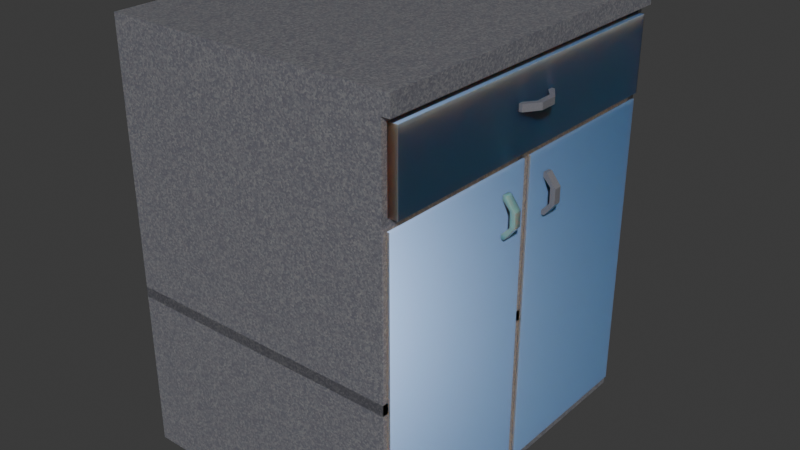 # Source: bath_Counter.blend  (saved by Blender 5.1.30; exported with 4.5.12 LTS)
import bpy
from mathutils import Matrix  # noqa: F401  (used for matrix-valued properties, if any)

bpy.ops.wm.read_factory_settings(use_empty=True)
scene = bpy.context.scene
scene.name = 'Scene'

# ---- collections
col_collection = bpy.data.collections.new('Collection'); scene.collection.children.link(col_collection)
col_counter = bpy.data.collections.new('Counter'); scene.collection.children.link(col_counter)

# ---- images (referenced by path relative to the original .blend; pixels are not part of the script)
import os
ASSET_DIR = os.environ.get("B2B_ASSET_DIR", "")  # directory of the original .blend (textures are referenced by path, not embedded)
HERE = os.path.dirname(os.path.abspath(__file__))  # packed textures are extracted next to this script under _unpacked/

def load_image(name, relpath, width, height, colorspace="sRGB"):
    """Load a texture the original file referenced (path relative to the .blend, or extracted next to this script)."""
    p = next((c for c in (os.path.join(HERE, relpath), os.path.join(ASSET_DIR, relpath)) if relpath and os.path.exists(c)), "")
    if p:
        img = bpy.data.images.load(p, check_existing=True)
        img.name = name
    else:  # same state as the original file: an image datablock whose file is absent (Cycles renders it pink)
        img = bpy.data.images.new(name, width, height)
        img.source = "FILE"
        img.filepath = "//" + (relpath or name)
    img.colorspace_settings.name = colorspace
    return img
img_plastic_texture_normal_1_jpg = load_image('plastic-texture-normal-1.jpg', 'textures/plastic-texture-normal-1.jpg', 1024, 1024, 'Non-Color')
img_plastic_smudge_smoothness_copy_jpg = load_image('plastic-smudge-smoothness copy.jpg', 'textures/plastic-smudge-smoothness copy.jpg', 1024, 1024, 'Non-Color')
img_plastic_generic_diffuse_jpg = load_image('plastic-generic_diffuse.jpg', 'textures/plastic-generic_diffuse.jpg', 1024, 1024, 'sRGB')
img_plastic_texture_normal_3_jpg = load_image('plastic-texture-normal-3.jpg', 'textures/plastic-texture-normal-3.jpg', 1024, 1024, 'Non-Color')
img_plastic_smudge_smoothness_copy_jpg_001 = load_image('plastic-smudge-smoothness copy.jpg.001', 'textures/plastic-smudge-smoothness copy.jpg', 1024, 1024, 'Non-Color')
img_plastic_generic_diffuse_jpg_001 = load_image('plastic-generic_diffuse.jpg.001', 'textures/plastic-generic_diffuse.jpg', 1024, 1024, 'sRGB')

# ---- materials (node trees are filled in below, after node groups)
mat_modern_polished_terrazzo = bpy.data.materials.new('Modern Polished Terrazzo')
mat_plastic_blue_16 = bpy.data.materials.new('Plastic Blue 16')
mat_plastic_blue_16.displacement_method = 'BOTH'
mat_plastic_blue_16.use_backface_culling_lightprobe_volume = False
mat_plastic_white_13 = bpy.data.materials.new('Plastic White 13')
mat_plastic_white_13.displacement_method = 'BOTH'
mat_plastic_white_13.use_backface_culling_lightprobe_volume = False

# ---- node groups
ng_stone_chip_logic = bpy.data.node_groups.new('Stone_Chip_Logic', 'ShaderNodeTree')
_s = ng_stone_chip_logic.interface.new_socket(name='Pattern_Color', in_out='OUTPUT', socket_type='NodeSocketColor')
_s = ng_stone_chip_logic.interface.new_socket(name='Mask', in_out='OUTPUT', socket_type='NodeSocketFloat')
_s = ng_stone_chip_logic.interface.new_socket(name='Chip_Scale', in_out='INPUT', socket_type='NodeSocketFloat')
_N = ng_stone_chip_logic.nodes; _L = ng_stone_chip_logic.links
n0 = _N.new('NodeGroupInput'); n0.name = 'Group Input'; n0.location = (-195, -122)
n1 = _N.new('NodeGroupOutput'); n1.name = 'Group Output'; n1.location = (200, 61)
n2 = _N.new('ShaderNodeTexVoronoi'); n2.name = 'Voronoi Texture'; n2.location = (-5, 61)
n2.width = 155
n2.inputs[3].default_value = 1.0
_L.new(n0.outputs[0], n2.inputs[2])
_L.new(n2.outputs[1], n1.inputs[0])
_L.new(n2.outputs[0], n1.inputs[1])
n1.is_active_output = True

# ---- material node trees
mat_modern_polished_terrazzo.use_nodes = True; mat_modern_polished_terrazzo.node_tree.nodes.clear()
_N = mat_modern_polished_terrazzo.node_tree.nodes; _L = mat_modern_polished_terrazzo.node_tree.links
n0 = _N.new('ShaderNodeBsdfPrincipled'); n0.name = 'Principled BSDF'; n0.location = (176, 49)
n0.inputs[1].default_value = 0.4
n0.inputs[2].default_value = 0.4255
n0.inputs[8].default_value = 0.1
n0.inputs[9].default_value = (0.1, 0.05, 0.05)
n0.inputs[19].default_value = 1.0
n0.inputs[20].default_value = 0.02
n0.inputs[21].default_value = 1.58
n1 = _N.new('ShaderNodeGroup'); n1.name = 'Group'; n1.location = (-216, -73)
n1.node_tree = ng_stone_chip_logic
n1.inputs[0].default_value = 480.0
n2 = _N.new('ShaderNodeMix'); n2.name = 'Mix'; n2.location = (-14, 118)
n2.data_type = 'RGBA'
n2.inputs[6].default_value = (0.4703, 0.4703, 0.4703, 1.0)
n2.inputs[7].default_value = (0.2263, 0.2263, 0.2737, 1.0)
n3 = _N.new('ShaderNodeBump'); n3.name = 'Bump'; n3.location = (-14, -143)
n3.inputs[0].default_value = 0.03
n4 = _N.new('ShaderNodeOutputMaterial'); n4.name = 'Material Output'; n4.location = (466, 49)
_L.new(n1.outputs[0], n2.inputs[0])
_L.new(n2.outputs[2], n0.inputs[0])
_L.new(n1.outputs[1], n3.inputs[3])
_L.new(n3.outputs[0], n0.inputs[5])
_L.new(n0.outputs[0], n4.inputs[0])
n4.is_active_output = True
mat_plastic_blue_16.use_nodes = True; mat_plastic_blue_16.node_tree.nodes.clear()
_N = mat_plastic_blue_16.node_tree.nodes; _L = mat_plastic_blue_16.node_tree.links
n0 = _N.new('ShaderNodeOutputMaterial'); n0.name = 'Material Output.001'; n0.location = (1682, 607)
n1 = _N.new('ShaderNodeTexCoord'); n1.name = 'Texture Coordinate'; n1.location = (-1261, 734)
n2 = _N.new('ShaderNodeBsdfPrincipled'); n2.name = 'Principled BSDF.001'; n2.location = (1185, 653)
n2.distribution = 'GGX'
n2.subsurface_method = 'RANDOM_WALK_SKIN'
n2.inputs[1].default_value = 0.3727
n2.inputs[3].default_value = 1.45
n2.inputs[8].default_value = 1.0
n2.inputs[10].default_value = 0.1
n2.inputs[27].default_value = (0.0, 0.0, 0.0, 1.0)
n2.inputs[28].default_value = 1.0
n3 = _N.new('ShaderNodeMapping'); n3.name = 'Mapping'; n3.location = (-1081, 734)
n3.inputs[3].default_value = (20.0, 20.0, 20.0)
n4 = _N.new('ShaderNodeTexImage'); n4.name = 'Image Texture.004'; n4.location = (-613, 397)
n4.image = img_plastic_texture_normal_1_jpg
n4.projection_blend = 0.5
n5 = _N.new('ShaderNodeNormalMap'); n5.name = 'Normal Map'; n5.location = (-201, 402)
n6 = _N.new('ShaderNodeTexImage'); n6.name = 'Image Texture.001'; n6.location = (-614, 720)
n6.image = img_plastic_smudge_smoothness_copy_jpg
n6.projection_blend = 0.5
n7 = _N.new('ShaderNodeMapping'); n7.name = 'Mapping.001'; n7.location = (-1087, 1108)
n8 = _N.new('ShaderNodeTexImage'); n8.name = 'Image Texture.002'; n8.location = (-611, 1037)
n8.image = img_plastic_generic_diffuse_jpg
n8.projection_blend = 0.5
n9 = _N.new('ShaderNodeValToRGB'); n9.name = 'Color Ramp'; n9.location = (-279, 1080)
while len(n9.color_ramp.elements) > 1: n9.color_ramp.elements.remove(n9.color_ramp.elements[-1])
n9.color_ramp.elements[0].position = 0.0; n9.color_ramp.elements[0].color = (0.0, 0.09469, 0.2632, 1.0)
_e = n9.color_ramp.elements.new(1.0); _e.color = (0.0119, 0.0119, 0.0119, 1.0)
n10 = _N.new('ShaderNodeMix'); n10.name = 'Mix'; n10.location = (-119, 671)
n10.data_type = 'RGBA'
n10.inputs[0].default_value = 0.1
n10.inputs[7].default_value = (0.8, 0.8, 0.8, 1.0)
_L.new(n1.outputs[2], n3.inputs[0])
_L.new(n3.outputs[0], n4.inputs[0])
_L.new(n4.outputs[0], n5.inputs[1])
_L.new(n6.outputs[0], n2.inputs[2])
_L.new(n5.outputs[0], n2.inputs[5])
_L.new(n1.outputs[2], n7.inputs[0])
_L.new(n7.outputs[0], n6.inputs[0])
_L.new(n2.outputs[0], n0.inputs[0])
_L.new(n7.outputs[0], n8.inputs[0])
_L.new(n8.outputs[0], n9.inputs[0])
_L.new(n9.outputs[0], n10.inputs[6])
_L.new(n10.outputs[2], n2.inputs[0])
n0.is_active_output = True
mat_plastic_white_13.use_nodes = True; mat_plastic_white_13.node_tree.nodes.clear()
_N = mat_plastic_white_13.node_tree.nodes; _L = mat_plastic_white_13.node_tree.links
n0 = _N.new('ShaderNodeOutputMaterial'); n0.name = 'Material Output.001'; n0.location = (1682, 607)
n1 = _N.new('ShaderNodeTexCoord'); n1.name = 'Texture Coordinate'; n1.location = (-127, 597)
n2 = _N.new('ShaderNodeBsdfPrincipled'); n2.name = 'Principled BSDF.001'; n2.location = (1185, 653)
n2.distribution = 'GGX'
n2.subsurface_method = 'RANDOM_WALK_SKIN'
n2.inputs[1].default_value = 0.3727
n2.inputs[3].default_value = 1.45
n2.inputs[8].default_value = 1.0
n2.inputs[10].default_value = 0.1
n2.inputs[27].default_value = (0.0, 0.0, 0.0, 1.0)
n2.inputs[28].default_value = 1.0
n3 = _N.new('ShaderNodeMapping'); n3.name = 'Mapping'; n3.location = (53, 597)
n3.inputs[3].default_value = (25.0, 25.0, 25.0)
n4 = _N.new('ShaderNodeTexImage'); n4.name = 'Image Texture.004'; n4.location = (522, 260)
n4.image = img_plastic_texture_normal_3_jpg
n4.projection_blend = 0.5
n5 = _N.new('ShaderNodeNormalMap'); n5.name = 'Normal Map'; n5.location = (933, 265)
n6 = _N.new('ShaderNodeTexImage'); n6.name = 'Image Texture.001'; n6.location = (521, 583)
n6.image = img_plastic_smudge_smoothness_copy_jpg_001
n6.projection_blend = 0.5
n7 = _N.new('ShaderNodeMapping'); n7.name = 'Mapping.001'; n7.location = (47, 970)
n8 = _N.new('ShaderNodeTexImage'); n8.name = 'Image Texture.002'; n8.location = (523, 900)
n8.image = img_plastic_generic_diffuse_jpg_001
n8.projection_blend = 0.5
n9 = _N.new('ShaderNodeValToRGB'); n9.name = 'Color Ramp'; n9.location = (855, 943)
while len(n9.color_ramp.elements) > 1: n9.color_ramp.elements.remove(n9.color_ramp.elements[-1])
n9.color_ramp.elements[0].position = 0.0; n9.color_ramp.elements[0].color = (0.3763, 0.3993, 0.3084, 1.0)
_e = n9.color_ramp.elements.new(1.0); _e.color = (1.0, 1.0, 1.0, 1.0)
n10 = _N.new('ShaderNodeValToRGB'); n10.name = 'Color Ramp.001'; n10.location = (859, 680)
while len(n10.color_ramp.elements) > 1: n10.color_ramp.elements.remove(n10.color_ramp.elements[-1])
n10.color_ramp.elements[0].position = 0.0; n10.color_ramp.elements[0].color = (0.0, 0.0, 0.0, 1.0)
_e = n10.color_ramp.elements.new(1.0); _e.color = (0.3539, 0.3539, 0.3539, 1.0)
n11 = _N.new('ShaderNodeMix'); n11.name = 'Mix'; n11.location = (1015, 533)
n11.data_type = 'RGBA'
n11.inputs[0].default_value = 0.1
n11.inputs[7].default_value = (0.8, 0.8, 0.8, 1.0)
_L.new(n1.outputs[2], n3.inputs[0])
_L.new(n3.outputs[0], n4.inputs[0])
_L.new(n4.outputs[0], n5.inputs[1])
_L.new(n10.outputs[0], n2.inputs[2])
_L.new(n5.outputs[0], n2.inputs[5])
_L.new(n1.outputs[2], n7.inputs[0])
_L.new(n7.outputs[0], n6.inputs[0])
_L.new(n2.outputs[0], n0.inputs[0])
_L.new(n7.outputs[0], n8.inputs[0])
_L.new(n8.outputs[0], n9.inputs[0])
_L.new(n6.outputs[0], n10.inputs[0])
_L.new(n9.outputs[0], n11.inputs[6])
_L.new(n11.outputs[2], n2.inputs[0])
n0.is_active_output = True

# ---- world
world_world = bpy.data.worlds.new('World'); scene.world = world_world
world_world.use_nodes = True; world_world.node_tree.nodes.clear()
_N = world_world.node_tree.nodes; _L = world_world.node_tree.links
n0 = _N.new('ShaderNodeOutputWorld'); n0.name = 'World Output'; n0.location = (200, 100)
n1 = _N.new('ShaderNodeBackground'); n1.name = 'Background'; n1.location = (-200, 100)
n1.inputs[0].default_value = (0.05088, 0.05088, 0.05088, 1.0)
_L.new(n1.outputs[0], n0.inputs[0])
n0.is_active_output = True
world_world.color = (0.05088, 0.05088, 0.05088)
world_world.sun_shadow_jitter_overblur = 0.0

# ---- meshes
me_cube_003 = bpy.data.meshes.new('Cube.003')
me_cube_003.from_pydata([(0.3333, 0.4188, 1.004), (0.3333, 0.4048, 0.03378), (-0.3333, 0.4188, 1.004), (-0.3333, 0.4188, 0.0), (0.3333, 0.4035, 0.9468), (-0.3333, 0.4188, 0.9599), (0.3333, 0.4035, 0.7693), (-0.3333, 0.4188, 0.7562), (0.3333, 0.4188, 0.9599), (0.3333, 0.4048, 0.7442), (-0.03466, 0.3934, 0.9446), (-0.03466, 0.3934, 0.7715), (-0.3333, 3.994e-07, 0.0), (0.3333, 3.994e-07, 1.004), (-0.3333, 3.994e-07, 1.004), (0.3333, 3.994e-07, 0.0), (0.3333, 3.994e-07, 0.9599), (-0.3333, 3.994e-07, 0.9599), (-0.3333, 3.994e-07, 0.7562), (0.3333, 3.994e-07, 0.7562), (0.3333, 3.994e-07, 0.9468), (0.3333, 3.994e-07, 0.7693), (-0.03466, 3.994e-07, 0.9446), (-0.03466, 3.994e-07, 0.7715), (0.3333, 0.4188, 0.7562), (0.3333, 0.4188, 0.0), (0.1237, 0.01952, 0.7341), (0.3333, 0.01395, 0.03378), (0.3333, 0.01395, 0.7442), (0.1237, 0.01952, 0.04391), (0.1237, 0.3993, 0.7341), (0.1237, 0.3993, 0.04391), (0.353, 0.4188, 1.004), (0.353, 0.4188, 0.9599), (0.353, 3.994e-07, 1.004), (0.353, 3.994e-07, 0.9599), (0.3333, 0.4188, 0.3768), (0.3333, 0.4188, 0.4013), (-0.3333, 0.4188, 0.3768), (-0.3333, 0.4188, 0.4013), (0.3333, 0.01395, 0.3772), (0.3333, 0.01395, 0.4009), (-0.3333, 3.994e-07, 0.3768), (-0.3333, 3.994e-07, 0.4013), (0.3333, 0.4048, 0.3772), (0.3333, 0.4048, 0.4009), (0.3333, 3.994e-07, 0.3768), (0.3333, 3.994e-07, 0.4013), (0.1237, 0.01952, 0.3775), (0.1237, 0.01952, 0.4005), (0.1237, 0.3993, 0.3775), (0.1237, 0.3993, 0.4005)], [], [(17, 14, 2, 5), (5, 2, 0, 8), (7, 5, 8, 24), (21, 6, 11, 23), (18, 17, 5, 7), (42, 18, 7, 38), (38, 7, 24, 36), (20, 4, 8, 16), (4, 6, 24, 8), (6, 4, 10, 11), (22, 23, 11, 10), (4, 20, 22, 10), (6, 21, 19, 24), (9, 28, 26, 30), (13, 16, 35, 34), (3, 25, 15, 12), (0, 2, 14, 13), (45, 1, 25, 37), (1, 27, 15, 25), (28, 9, 24, 19), (40, 28, 19, 46), (50, 30, 26, 48), (44, 9, 30, 50), (41, 27, 29, 49), (27, 1, 31, 29), (33, 32, 34, 35), (0, 13, 34, 32), (8, 0, 32, 33), (16, 8, 33, 35), (28, 40, 48, 26), (40, 41, 49, 48), (1, 45, 51, 31), (45, 44, 50, 51), (31, 51, 49, 29), (51, 50, 48, 49), (27, 41, 47, 15), (41, 40, 46, 47), (9, 44, 36, 24), (44, 45, 37, 36), (3, 39, 37, 25), (39, 38, 36, 37), (12, 43, 39, 3), (43, 42, 38, 39), (41, 45, 51, 49), (44, 40, 48, 50), (41, 40, 44, 45)])
_uv = me_cube_003.uv_layers.new(name='UVMap')
_uv.uv.foreach_set('vector', [0.6098, 0.125, 0.625, 0.125, 0.625, 0.25, 0.6098, 0.25, 0.6098, 0.25, 0.625, 0.25, 0.625, 0.5, 0.6098, 0.5, 0.5607, 0.25, 0.6098, 0.25, 0.6098, 0.5, 0.5607, 0.5, 0.5638, 0.625, 0.5638, 0.5046, 0.5638, 0.5046, 0.5638, 0.625, 0.5607, 0.125, 0.6098, 0.125, 0.6098, 0.25, 0.5607, 0.25, 0.4988, 0.125, 0.5607, 0.125, 0.5607, 0.25, 0.4988, 0.25, 0.4988, 0.25, 0.5607, 0.25, 0.5607, 0.5, 0.4988, 0.5, 0.6066, 0.625, 0.6066, 0.5046, 0.6098, 0.5, 0.6098, 0.625, 0.6066, 0.5046, 0.5638, 0.5046, 0.5607, 0.5, 0.6098, 0.5, 0.5638, 0.5046, 0.6066, 0.5046, 0.6066, 0.5046, 0.5638, 0.5046, 0.6066, 0.625, 0.5638, 0.625, 0.5638, 0.5046, 0.6066, 0.5046, 0.6066, 0.5046, 0.6066, 0.625, 0.6066, 0.625, 0.6066, 0.5046, 0.5638, 0.5046, 0.5638, 0.625, 0.5607, 0.625, 0.5607, 0.5, 0.5577, 0.5042, 0.5577, 0.6208, 0.5577, 0.6208, 0.5577, 0.5042, 0.0, 0.0, 0.0, 0.0, 0.0, 0.0, 0.0, 0.0, 0.125, 0.5, 0.375, 0.5, 0.375, 0.625, 0.125, 0.625, 0.625, 0.5, 0.875, 0.5, 0.875, 0.625, 0.625, 0.625, 0.4379, 0.5042, 0.378, 0.5042, 0.375, 0.5, 0.4369, 0.5, 0.378, 0.5042, 0.378, 0.6208, 0.375, 0.625, 0.375, 0.5, 0.5577, 0.6208, 0.5577, 0.5042, 0.5607, 0.5, 0.5607, 0.625, 0.4978, 0.6208, 0.5577, 0.6208, 0.5607, 0.625, 0.4988, 0.625, 0.4978, 0.5042, 0.5577, 0.5042, 0.5577, 0.6208, 0.4978, 0.6208, 0.4978, 0.5042, 0.5577, 0.5042, 0.5577, 0.5042, 0.4978, 0.5042, 0.4379, 0.6208, 0.378, 0.6208, 0.378, 0.6208, 0.4379, 0.6208, 0.378, 0.6208, 0.378, 0.5042, 0.378, 0.5042, 0.378, 0.6208, 0.6098, 0.5, 0.625, 0.5, 0.625, 0.625, 0.6098, 0.625, 0.625, 0.5, 0.625, 0.625, 0.625, 0.625, 0.625, 0.5, 0.6098, 0.5, 0.625, 0.5, 0.625, 0.5, 0.6098, 0.5, 0.6098, 0.625, 0.6098, 0.5, 0.6098, 0.5, 0.6098, 0.625, 0.5577, 0.6208, 0.4978, 0.6208, 0.4978, 0.6208, 0.5577, 0.6208, 0.4978, 0.6208, 0.4379, 0.6208, 0.4379, 0.6208, 0.4978, 0.6208, 0.378, 0.5042, 0.4379, 0.5042, 0.4379, 0.5042, 0.378, 0.5042, 0.4379, 0.5042, 0.4978, 0.5042, 0.4978, 0.5042, 0.4379, 0.5042, 0.378, 0.5042, 0.4379, 0.5042, 0.4379, 0.6208, 0.378, 0.6208, 0.4379, 0.5042, 0.4978, 0.5042, 0.4978, 0.6208, 0.4379, 0.6208, 0.378, 0.6208, 0.4379, 0.6208, 0.4369, 0.625, 0.375, 0.625, 0.4379, 0.6208, 0.4978, 0.6208, 0.4988, 0.625, 0.4369, 0.625, 0.5577, 0.5042, 0.4978, 0.5042, 0.4988, 0.5, 0.5607, 0.5, 0.4978, 0.5042, 0.4379, 0.5042, 0.4369, 0.5, 0.4988, 0.5, 0.375, 0.25, 0.4369, 0.25, 0.4369, 0.5, 0.375, 0.5, 0.4369, 0.25, 0.4988, 0.25, 0.4988, 0.5, 0.4369, 0.5, 0.375, 0.125, 0.4369, 0.125, 0.4369, 0.25, 0.375, 0.25, 0.4369, 0.125, 0.4988, 0.125, 0.4988, 0.25, 0.4369, 0.25, 0.4379, 0.6208, 0.4379, 0.5042, 0.4379, 0.5042, 0.4379, 0.6208, 0.4978, 0.5042, 0.4978, 0.6208, 0.4978, 0.6208, 0.4978, 0.5042, 0.4379, 0.6208, 0.4978, 0.6208, 0.4978, 0.5042, 0.4379, 0.5042])
_uv = me_cube_003.uv_layers.new(name='automap')
_uv.uv.foreach_set('vector', [0.01173, 0.3777, 0.01173, 0.3586, 0.1688, 0.3586, 0.1688, 0.3777, 0.03088, 0.3351, 0.01173, 0.3351, 0.01173, 0.02099, 0.03088, 0.02099, 0.1201, 0.3351, 0.03088, 0.3351, 0.03088, 0.02099, 0.1201, 0.02099, 0.8407, 0.1851, 0.6894, 0.1851, 0.6932, 0.01173, 0.8407, 0.01173, 0.01173, 0.4669, 0.01173, 0.3777, 0.1688, 0.3777, 0.1688, 0.4669, 0.01173, 0.6331, 0.01173, 0.4669, 0.1688, 0.4669, 0.1688, 0.6331, 0.2862, 0.3351, 0.1201, 0.3351, 0.1201, 0.02099, 0.2862, 0.02099, 0.6659, 0.3643, 0.5146, 0.3643, 0.5089, 0.3585, 0.6659, 0.3585, 0.5146, 0.3643, 0.5146, 0.442, 0.5089, 0.4478, 0.5089, 0.3585, 0.1922, 0.3586, 0.27, 0.3586, 0.269, 0.5319, 0.1932, 0.5319, 0.1922, 0.5554, 0.2681, 0.5554, 0.2681, 0.703, 0.1922, 0.703, 0.6894, 0.2086, 0.8407, 0.2086, 0.8407, 0.382, 0.6932, 0.382, 0.5146, 0.442, 0.6659, 0.442, 0.6659, 0.4478, 0.5089, 0.4478, 0.8553, 0.7362, 0.8553, 0.5896, 0.9541, 0.5917, 0.9541, 0.7341, 0.8734, 0.3518, 0.8734, 0.371, 0.8642, 0.371, 0.8642, 0.3518, 0.3097, 0.6634, 0.3097, 0.3493, 0.4668, 0.3493, 0.4668, 0.6634, 0.5089, 0.3258, 0.5089, 0.01173, 0.6659, 0.01173, 0.6659, 0.3258, 0.5141, 0.6375, 0.5141, 0.7983, 0.5089, 0.8131, 0.5089, 0.6374, 0.5141, 0.7983, 0.6607, 0.7983, 0.6659, 0.8131, 0.5089, 0.8131, 0.6607, 0.453, 0.5141, 0.453, 0.5089, 0.4478, 0.6659, 0.4478, 0.6607, 0.6137, 0.6607, 0.453, 0.6659, 0.4478, 0.6659, 0.6139, 0.6894, 0.5616, 0.6894, 0.4054, 0.8318, 0.4054, 0.8318, 0.5616, 0.3097, 0.8476, 0.3097, 0.6868, 0.4085, 0.6913, 0.4085, 0.8474, 0.9104, 0.7647, 0.9104, 0.9254, 0.8116, 0.921, 0.8116, 0.7648, 0.963, 0.01173, 0.963, 0.1583, 0.8642, 0.1562, 0.8642, 0.01382, 0.4511, 0.8439, 0.432, 0.8439, 0.432, 0.6868, 0.4511, 0.6868, 0.5089, 0.3258, 0.6659, 0.3258, 0.6659, 0.3351, 0.5089, 0.3351, 0.03088, 0.02099, 0.01173, 0.02099, 0.01173, 0.01173, 0.03088, 0.01173, 0.2015, 0.7264, 0.2015, 0.8835, 0.1922, 0.8835, 0.1922, 0.7264, 0.954, 0.4054, 0.954, 0.5662, 0.8553, 0.566, 0.8553, 0.4099, 0.9339, 0.7647, 0.9443, 0.7647, 0.9441, 0.8634, 0.934, 0.8634, 0.6894, 0.9254, 0.6894, 0.7647, 0.7882, 0.7648, 0.7882, 0.921, 0.6415, 0.9353, 0.6311, 0.9353, 0.6313, 0.8365, 0.6413, 0.8365, 0.6894, 0.7412, 0.6894, 0.585, 0.8318, 0.585, 0.8318, 0.7412, 0.2588, 0.7264, 0.2689, 0.7264, 0.2689, 0.8688, 0.2588, 0.8688, 0.6607, 0.7983, 0.6607, 0.6375, 0.6659, 0.6374, 0.6659, 0.8131, 0.01696, 0.8559, 0.01696, 0.8663, 0.01173, 0.8664, 0.01173, 0.8557, 0.5141, 0.453, 0.5141, 0.6137, 0.5089, 0.6139, 0.5089, 0.4478, 0.04043, 0.8663, 0.04043, 0.8559, 0.04566, 0.8557, 0.04566, 0.8664, 0.4854, 0.3258, 0.3097, 0.3258, 0.3097, 0.01173, 0.4854, 0.01173, 0.9775, 0.5896, 0.9883, 0.5896, 0.9883, 0.9037, 0.9775, 0.9037, 0.01173, 0.8322, 0.01173, 0.6565, 0.1688, 0.6565, 0.1688, 0.8322, 0.4746, 0.6868, 0.4853, 0.6868, 0.4853, 0.8439, 0.4746, 0.8439, 0.9629, 0.1818, 0.9629, 0.3284, 0.8642, 0.3263, 0.8642, 0.1839, 0.5089, 0.9831, 0.5089, 0.8365, 0.6076, 0.8386, 0.6076, 0.981, 0.225, 0.7264, 0.2353, 0.7264, 0.2353, 0.873, 0.225, 0.873])
_uv.active_render = True
me_cube_003.materials.append(mat_modern_polished_terrazzo)
me_cube_003.use_mirror_vertex_groups = False
me_cube_003.auto_texspace = False
me_cube_003.update()
me_cube_004 = bpy.data.meshes.new('Cube.004')
me_cube_004.from_pydata([(-0.1682, 0.3622, 0.07322), (-0.1682, -0.3622, 0.07322), (-0.1931, 0.3934, -0.09992), (-0.1931, -0.3934, -0.09992), (0.1682, 0.3622, 0.07322), (0.1682, -0.3622, 0.07322), (0.1931, 0.3981, -0.09992), (0.1931, -0.3981, -0.09992), (-0.1931, 0.3934, 0.07322), (-0.1931, -0.3934, 0.07322), (0.1931, 0.3981, 0.07322), (0.1931, -0.3981, 0.07322), (-0.1682, 0.3622, -0.09351), (-0.1682, -0.3622, -0.09351), (0.1682, 0.3622, -0.09351), (0.1682, -0.3622, -0.09351), (-0.1931, 0.3934, 0.05235), (-0.1931, 0.3934, -0.005363), (-0.1931, -0.3934, 0.05235), (-0.1931, -0.3934, -0.005363), (0.1931, 0.3981, 0.05235), (0.1931, 0.3981, -0.005363), (0.1931, -0.3981, 0.05235), (0.1931, -0.3981, -0.005363), (-0.1931, 0.03502, 0.07322), (-0.1931, -0.03502, 0.07322), (-0.1931, 0.03502, -0.09992), (-0.1931, -0.03502, -0.09992), (0.1931, 0.03543, 0.07322), (0.1931, -0.03543, 0.07322), (0.1931, 0.03543, -0.09992), (0.1931, -0.03543, -0.09992), (-0.1682, 0.03224, 0.07322), (-0.1682, -0.03224, 0.07322), (0.1682, 0.03224, 0.07322), (0.1682, -0.03224, 0.07322), (-0.1682, 0.03224, -0.09351), (-0.1682, -0.03224, -0.09351), (0.1682, 0.03224, -0.09351), (0.1682, -0.03224, -0.09351), (-0.1931, 0.03502, 0.05235), (-0.1931, -0.03502, 0.05235), (-0.1931, 0.03502, -0.005363), (-0.1931, -0.03502, -0.005363), (0.1931, 0.03502, -0.005363), (0.1931, -0.03502, -0.005363), (0.1931, 0.03502, 0.05235), (0.1931, -0.03502, 0.05235)], [], [(19, 3, 7, 23), (47, 29, 11, 22), (1, 5, 15, 13), (26, 2, 6, 30), (16, 8, 10, 20), (42, 17, 2, 26), (32, 0, 8, 24), (35, 5, 11, 29), (5, 1, 9, 11), (0, 4, 10, 8), (37, 13, 15, 39), (33, 1, 13, 37), (4, 0, 12, 14), (34, 4, 14, 38), (24, 8, 16, 40), (40, 16, 17, 42), (2, 17, 21, 6), (17, 16, 20, 21), (31, 45, 23, 7), (45, 47, 22, 23), (9, 18, 22, 11), (18, 19, 23, 22), (21, 20, 46, 44), (6, 21, 44, 30), (30, 44, 45, 31), (18, 41, 43, 19), (41, 40, 42, 43), (9, 25, 41, 18), (25, 24, 40, 41), (5, 35, 39, 15), (35, 34, 38, 39), (0, 32, 36, 12), (32, 33, 37, 36), (12, 36, 38, 14), (36, 37, 39, 38), (4, 34, 28, 10), (34, 35, 29, 28), (1, 33, 25, 9), (33, 32, 24, 25), (19, 43, 27, 3), (43, 42, 26, 27), (3, 27, 31, 7), (27, 26, 30, 31), (20, 10, 28, 46), (46, 28, 29, 47), (45, 44, 46, 47)])
_uv = me_cube_004.uv_layers.new(name='UVMap')
_uv.uv.foreach_set('vector', [0.5872, 0.7454, 0.5638, 0.7454, 0.5638, 0.7454, 0.5872, 0.7454, 0.6014, 0.6651, 0.6066, 0.6651, 0.6066, 0.7454, 0.6014, 0.7454, 0.6066, 0.7359, 0.6066, 0.7359, 0.6066, 0.7359, 0.6066, 0.7359, 0.5638, 0.5849, 0.5638, 0.5046, 0.5638, 0.5046, 0.5638, 0.5849, 0.6014, 0.5046, 0.6066, 0.5046, 0.6066, 0.5046, 0.6014, 0.5046, 0.5872, 0.5849, 0.5872, 0.5046, 0.5638, 0.5046, 0.5638, 0.5849, 0.6066, 0.588, 0.6066, 0.5141, 0.6066, 0.5046, 0.6066, 0.5849, 0.6066, 0.662, 0.6066, 0.7359, 0.6066, 0.7454, 0.6066, 0.6651, 0.6066, 0.7359, 0.6066, 0.7359, 0.6066, 0.7454, 0.6066, 0.7454, 0.6066, 0.5141, 0.6066, 0.5141, 0.6066, 0.5046, 0.6066, 0.5046, 0.6066, 0.662, 0.6066, 0.7359, 0.6066, 0.7359, 0.6066, 0.662, 0.6066, 0.662, 0.6066, 0.7359, 0.6066, 0.7359, 0.6066, 0.662, 0.6066, 0.5141, 0.6066, 0.5141, 0.6066, 0.5141, 0.6066, 0.5141, 0.6066, 0.588, 0.6066, 0.5141, 0.6066, 0.5141, 0.6066, 0.588, 0.6066, 0.5849, 0.6066, 0.5046, 0.6014, 0.5046, 0.6014, 0.5849, 0.6014, 0.5849, 0.6014, 0.5046, 0.5872, 0.5046, 0.5872, 0.5849, 0.5638, 0.5046, 0.5872, 0.5046, 0.5872, 0.5046, 0.5638, 0.5046, 0.5872, 0.5046, 0.6014, 0.5046, 0.6014, 0.5046, 0.5872, 0.5046, 0.5638, 0.6651, 0.5872, 0.6651, 0.5872, 0.7454, 0.5638, 0.7454, 0.5872, 0.6651, 0.6014, 0.6651, 0.6014, 0.7454, 0.5872, 0.7454, 0.6066, 0.7454, 0.6014, 0.7454, 0.6014, 0.7454, 0.6066, 0.7454, 0.6014, 0.7454, 0.5872, 0.7454, 0.5872, 0.7454, 0.6014, 0.7454, 0.5872, 0.5046, 0.6014, 0.5046, 0.6014, 0.5849, 0.5872, 0.5849, 0.5638, 0.5046, 0.5872, 0.5046, 0.5872, 0.5849, 0.5638, 0.5849, 0.5638, 0.5849, 0.5872, 0.5849, 0.5872, 0.6651, 0.5638, 0.6651, 0.6014, 0.7454, 0.6014, 0.6651, 0.5872, 0.6651, 0.5872, 0.7454, 0.6014, 0.6651, 0.6014, 0.5849, 0.5872, 0.5849, 0.5872, 0.6651, 0.6066, 0.7454, 0.6066, 0.6651, 0.6014, 0.6651, 0.6014, 0.7454, 0.6066, 0.6651, 0.6066, 0.5849, 0.6014, 0.5849, 0.6014, 0.6651, 0.6066, 0.7359, 0.6066, 0.662, 0.6066, 0.662, 0.6066, 0.7359, 0.6066, 0.662, 0.6066, 0.588, 0.6066, 0.588, 0.6066, 0.662, 0.6066, 0.5141, 0.6066, 0.588, 0.6066, 0.588, 0.6066, 0.5141, 0.6066, 0.588, 0.6066, 0.662, 0.6066, 0.662, 0.6066, 0.588, 0.6066, 0.5141, 0.6066, 0.588, 0.6066, 0.588, 0.6066, 0.5141, 0.6066, 0.588, 0.6066, 0.662, 0.6066, 0.662, 0.6066, 0.588, 0.6066, 0.5141, 0.6066, 0.588, 0.6066, 0.5849, 0.6066, 0.5046, 0.6066, 0.588, 0.6066, 0.662, 0.6066, 0.6651, 0.6066, 0.5849, 0.6066, 0.7359, 0.6066, 0.662, 0.6066, 0.6651, 0.6066, 0.7454, 0.6066, 0.662, 0.6066, 0.588, 0.6066, 0.5849, 0.6066, 0.6651, 0.5872, 0.7454, 0.5872, 0.6651, 0.5638, 0.6651, 0.5638, 0.7454, 0.5872, 0.6651, 0.5872, 0.5849, 0.5638, 0.5849, 0.5638, 0.6651, 0.5638, 0.7454, 0.5638, 0.6651, 0.5638, 0.6651, 0.5638, 0.7454, 0.5638, 0.6651, 0.5638, 0.5849, 0.5638, 0.5849, 0.5638, 0.6651, 0.6014, 0.5046, 0.6066, 0.5046, 0.6066, 0.5849, 0.6014, 0.5849, 0.6014, 0.5849, 0.6066, 0.5849, 0.6066, 0.6651, 0.6014, 0.6651, 0.5872, 0.6651, 0.5872, 0.5849, 0.6014, 0.5849, 0.6014, 0.6651])
_uv = me_cube_004.uv_layers.new(name='automap')
_uv.uv.foreach_set('vector', [0.7963, 0.008033, 0.8613, 0.008033, 0.8613, 0.2937, 0.7963, 0.2937, 0.2873, 0.7066, 0.273, 0.7064, 0.273, 0.4929, 0.2873, 0.4929, 0.7422, 0.8604, 0.7422, 0.6116, 0.8569, 0.6116, 0.8569, 0.8604, 0.2937, 0.263, 0.2937, 0.4741, 0.008033, 0.4768, 0.008033, 0.2633, 0.7566, 0.5955, 0.7422, 0.5955, 0.7422, 0.3098, 0.7566, 0.3098, 0.4621, 0.7039, 0.4621, 0.4929, 0.5271, 0.4929, 0.5271, 0.7039, 0.3282, 0.2614, 0.3282, 0.4557, 0.3098, 0.4741, 0.3098, 0.263, 0.5771, 0.2234, 0.5771, 0.02915, 0.5955, 0.008033, 0.5955, 0.2216, 0.5771, 0.02915, 0.3282, 0.02915, 0.3098, 0.01075, 0.5955, 0.008033, 0.3282, 0.4557, 0.5771, 0.4557, 0.5955, 0.4768, 0.3098, 0.4741, 0.008033, 0.6872, 0.008033, 0.4929, 0.2569, 0.4929, 0.2569, 0.6872, 0.6115, 0.2023, 0.6115, 0.008033, 0.7262, 0.008033, 0.7262, 0.2023, 0.8773, 0.2569, 0.8773, 0.008033, 0.992, 0.008033, 0.992, 0.2569, 0.6115, 0.6449, 0.6115, 0.4506, 0.7262, 0.4506, 0.7262, 0.6449, 0.4081, 0.7039, 0.4081, 0.4929, 0.4224, 0.4929, 0.4224, 0.7039, 0.4224, 0.7039, 0.4224, 0.4929, 0.4621, 0.4929, 0.4621, 0.7039, 0.8613, 0.5955, 0.7963, 0.5955, 0.7963, 0.3098, 0.8613, 0.3098, 0.7963, 0.5955, 0.7566, 0.5955, 0.7566, 0.3098, 0.7963, 0.3098, 0.392, 0.7064, 0.327, 0.7066, 0.327, 0.4929, 0.392, 0.4929, 0.327, 0.7066, 0.2873, 0.7066, 0.2873, 0.4929, 0.327, 0.4929, 0.7422, 0.008033, 0.7566, 0.008033, 0.7566, 0.2937, 0.7422, 0.2937, 0.7566, 0.008033, 0.7963, 0.008033, 0.7963, 0.2937, 0.7566, 0.2937, 0.327, 0.9616, 0.2873, 0.9616, 0.2873, 0.7479, 0.327, 0.7479, 0.392, 0.9616, 0.327, 0.9616, 0.327, 0.7479, 0.392, 0.7481, 0.392, 0.7481, 0.327, 0.7479, 0.327, 0.7066, 0.392, 0.7064, 0.4224, 0.9562, 0.4224, 0.7452, 0.4621, 0.7452, 0.4621, 0.9562, 0.4224, 0.7452, 0.4224, 0.7039, 0.4621, 0.7039, 0.4621, 0.7452, 0.4081, 0.9562, 0.4081, 0.7452, 0.4224, 0.7452, 0.4224, 0.9562, 0.4081, 0.7452, 0.4081, 0.7039, 0.4224, 0.7039, 0.4224, 0.7452, 0.6115, 0.8772, 0.6115, 0.6829, 0.7262, 0.6829, 0.7262, 0.8772, 0.6115, 0.6829, 0.6115, 0.6449, 0.7262, 0.6449, 0.7262, 0.6829, 0.6115, 0.4346, 0.6115, 0.2403, 0.7262, 0.2403, 0.7262, 0.4346, 0.6115, 0.2403, 0.6115, 0.2023, 0.7262, 0.2023, 0.7262, 0.2403, 0.008033, 0.9194, 0.008033, 0.7251, 0.2569, 0.7251, 0.2569, 0.9194, 0.008033, 0.7251, 0.008033, 0.6872, 0.2569, 0.6872, 0.2569, 0.7251, 0.5771, 0.4557, 0.5771, 0.2614, 0.5955, 0.2633, 0.5955, 0.4768, 0.5771, 0.2614, 0.5771, 0.2234, 0.5955, 0.2216, 0.5955, 0.2633, 0.3282, 0.02915, 0.3282, 0.2234, 0.3098, 0.2218, 0.3098, 0.01075, 0.3282, 0.2234, 0.3282, 0.2614, 0.3098, 0.263, 0.3098, 0.2218, 0.4621, 0.9562, 0.4621, 0.7452, 0.5271, 0.7452, 0.5271, 0.9562, 0.4621, 0.7452, 0.4621, 0.7039, 0.5271, 0.7039, 0.5271, 0.7452, 0.2937, 0.01075, 0.2937, 0.2218, 0.008033, 0.2216, 0.008033, 0.008033, 0.2937, 0.2218, 0.2937, 0.263, 0.008033, 0.2633, 0.008033, 0.2216, 0.2873, 0.9616, 0.273, 0.9616, 0.273, 0.7481, 0.2873, 0.7479, 0.2873, 0.7479, 0.273, 0.7481, 0.273, 0.7064, 0.2873, 0.7066, 0.327, 0.7066, 0.327, 0.7479, 0.2873, 0.7479, 0.2873, 0.7066])
_uv.active_render = True
me_cube_004.materials.append(mat_plastic_blue_16)
me_cube_004.use_mirror_vertex_groups = False
me_cube_004.auto_texspace = False
me_cube_004.update()
me_cube_005 = bpy.data.meshes.new('Cube.005')
me_cube_005.from_pydata([(-0.005611, 0.3994, 0.3901), (-0.005611, 0.3994, -0.3359), (-0.005611, 2.496e-08, 0.3901), (-0.005611, 2.496e-08, -0.3359), (0.0, 0.3994, 0.3901), (0.0, 0.3994, -0.3359), (0.0, 2.496e-08, 0.3901), (0.0, 2.496e-08, -0.3359), (-0.005611, 0.3994, 0.242), (-0.005611, 0.3994, 0.0), (-0.005611, 2.496e-08, 0.242), (-0.005611, 2.496e-08, 0.0), (0.0, 0.3994, 0.242), (0.0, 0.3994, 0.0), (0.0, 2.496e-08, 0.242), (0.0, 2.496e-08, 0.0), (-0.005611, 0.3437, -0.3359), (-0.005611, 0.3437, 0.3901), (0.0, 0.3437, -0.3359), (0.0, 0.3437, 0.3901), (0.0, 0.3437, 0.0), (0.0, 0.3437, 0.242), (-0.005611, 0.3437, 0.0), (-0.005611, 0.3437, 0.242)], [], [(23, 17, 0, 8), (21, 12, 4, 19), (17, 19, 4, 0), (10, 14, 6, 2), (16, 18, 7, 3), (9, 13, 5, 1), (0, 4, 12, 8), (8, 12, 13, 9), (3, 7, 15, 11), (11, 15, 14, 10), (18, 5, 13, 20), (16, 22, 9, 1), (22, 23, 8, 9), (11, 10, 23, 22), (3, 11, 22, 16), (15, 20, 21, 14), (7, 18, 20, 15), (1, 5, 18, 16), (2, 6, 19, 17), (14, 21, 19, 6), (10, 2, 17, 23), (13, 12, 21, 20)])
_uv = me_cube_005.uv_layers.new(name='UVMap')
_uv.uv.foreach_set('vector', [0.4033, 0.2054, 0.4033, 0.004954, 0.4679, 0.004954, 0.4679, 0.2054, 0.5424, 0.2054, 0.4778, 0.2054, 0.4778, 0.004954, 0.5424, 0.004954, 0.9869, 0.4033, 0.995, 0.4033, 0.995, 0.4679, 0.9869, 0.4679, 0.9589, 0.2054, 0.9507, 0.2054, 0.9507, 0.004954, 0.9589, 0.004954, 0.995, 0.8762, 0.9869, 0.8762, 0.9869, 0.4778, 0.995, 0.4778, 0.9688, 0.5329, 0.977, 0.5329, 0.977, 0.9876, 0.9688, 0.9876, 0.9688, 0.004954, 0.977, 0.004954, 0.977, 0.2054, 0.9688, 0.2054, 0.9688, 0.2054, 0.977, 0.2054, 0.977, 0.5329, 0.9688, 0.5329, 0.9589, 0.9876, 0.9507, 0.9876, 0.9507, 0.5329, 0.9589, 0.5329, 0.9589, 0.5329, 0.9507, 0.5329, 0.9507, 0.2054, 0.9589, 0.2054, 0.5424, 0.9876, 0.4778, 0.9876, 0.4778, 0.5329, 0.5424, 0.5329, 0.4033, 0.9876, 0.4033, 0.5329, 0.4679, 0.5329, 0.4679, 0.9876, 0.4033, 0.5329, 0.4033, 0.2054, 0.4679, 0.2054, 0.4679, 0.5329, 0.004953, 0.5329, 0.004953, 0.2054, 0.4033, 0.2054, 0.4033, 0.5329, 0.004953, 0.9876, 0.004953, 0.5329, 0.4033, 0.5329, 0.4033, 0.9876, 0.9408, 0.5329, 0.5424, 0.5329, 0.5424, 0.2054, 0.9408, 0.2054, 0.9408, 0.9876, 0.5424, 0.9876, 0.5424, 0.5329, 0.9408, 0.5329, 0.995, 0.9408, 0.9869, 0.9408, 0.9869, 0.8762, 0.995, 0.8762, 0.9869, 0.004953, 0.995, 0.004953, 0.995, 0.4033, 0.9869, 0.4033, 0.9408, 0.2054, 0.5424, 0.2054, 0.5424, 0.004954, 0.9408, 0.004954, 0.004953, 0.2054, 0.004953, 0.004954, 0.4033, 0.004954, 0.4033, 0.2054, 0.4778, 0.5329, 0.4778, 0.2054, 0.5424, 0.2054, 0.5424, 0.5329])
me_cube_005.materials.append(mat_plastic_blue_16)
me_cube_005.use_mirror_vertex_groups = False
me_cube_005.update()
me_cube_006 = bpy.data.meshes.new('Cube.006')
me_cube_006.from_pydata([(-0.005611, -0.3994, 0.3901), (-0.005611, -0.3994, -0.3359), (-0.005611, -2.496e-08, 0.3901), (-0.005611, -2.496e-08, -0.3359), (0.0, -0.3994, 0.3901), (0.0, -0.3994, -0.3359), (0.0, -2.496e-08, 0.3901), (0.0, -2.496e-08, -0.3359), (-0.005611, -0.3994, 0.242), (-0.005611, -0.3994, 0.0), (-0.005611, -2.496e-08, 0.242), (-0.005611, -2.496e-08, 0.0), (0.0, -0.3994, 0.242), (0.0, -0.3994, 0.0), (0.0, -2.496e-08, 0.242), (0.0, -2.496e-08, 0.0), (-0.005611, -0.3437, -0.3359), (-0.005611, -0.3437, 0.3901), (0.0, -0.3437, -0.3359), (0.0, -0.3437, 0.3901), (0.0, -0.3437, 0.0), (0.0, -0.3437, 0.242), (-0.005611, -0.3437, 0.0), (-0.005611, -0.3437, 0.242)], [], [(23, 8, 0, 17), (21, 19, 4, 12), (17, 0, 4, 19), (10, 2, 6, 14), (16, 3, 7, 18), (9, 1, 5, 13), (0, 8, 12, 4), (8, 9, 13, 12), (3, 11, 15, 7), (11, 10, 14, 15), (18, 20, 13, 5), (16, 1, 9, 22), (22, 9, 8, 23), (11, 22, 23, 10), (3, 16, 22, 11), (15, 14, 21, 20), (7, 15, 20, 18), (1, 16, 18, 5), (2, 17, 19, 6), (14, 6, 19, 21), (10, 23, 17, 2), (13, 20, 21, 12)])
_uv = me_cube_006.uv_layers.new(name='UVMap')
_uv.uv.foreach_set('vector', [0.06954, 0.2054, 0.004953, 0.2054, 0.004953, 0.004954, 0.06954, 0.004954, 0.8762, 0.2054, 0.8762, 0.004954, 0.9408, 0.004954, 0.9408, 0.2054, 0.9869, 0.06954, 0.9869, 0.004953, 0.995, 0.004953, 0.995, 0.06954, 0.9507, 0.2054, 0.9507, 0.004954, 0.9589, 0.004954, 0.9589, 0.2054, 0.995, 0.5424, 0.995, 0.9408, 0.9869, 0.9408, 0.9869, 0.5424, 0.977, 0.5329, 0.977, 0.9876, 0.9688, 0.9876, 0.9688, 0.5329, 0.977, 0.004954, 0.977, 0.2054, 0.9688, 0.2054, 0.9688, 0.004954, 0.977, 0.2054, 0.977, 0.5329, 0.9688, 0.5329, 0.9688, 0.2054, 0.9507, 0.9876, 0.9507, 0.5329, 0.9589, 0.5329, 0.9589, 0.9876, 0.9507, 0.5329, 0.9507, 0.2054, 0.9589, 0.2054, 0.9589, 0.5329, 0.8762, 0.9876, 0.8762, 0.5329, 0.9408, 0.5329, 0.9408, 0.9876, 0.06954, 0.9876, 0.004953, 0.9876, 0.004953, 0.5329, 0.06954, 0.5329, 0.06954, 0.5329, 0.004953, 0.5329, 0.004953, 0.2054, 0.06954, 0.2054, 0.4679, 0.5329, 0.06954, 0.5329, 0.06954, 0.2054, 0.4679, 0.2054, 0.4679, 0.9876, 0.06954, 0.9876, 0.06954, 0.5329, 0.4679, 0.5329, 0.4778, 0.5329, 0.4778, 0.2054, 0.8762, 0.2054, 0.8762, 0.5329, 0.4778, 0.9876, 0.4778, 0.5329, 0.8762, 0.5329, 0.8762, 0.9876, 0.995, 0.4778, 0.995, 0.5424, 0.9869, 0.5424, 0.9869, 0.4778, 0.9869, 0.4679, 0.9869, 0.06954, 0.995, 0.06954, 0.995, 0.4679, 0.4778, 0.2054, 0.4778, 0.004954, 0.8762, 0.004954, 0.8762, 0.2054, 0.4679, 0.2054, 0.06954, 0.2054, 0.06954, 0.004954, 0.4679, 0.004954, 0.9408, 0.5329, 0.8762, 0.5329, 0.8762, 0.2054, 0.9408, 0.2054])
me_cube_006.materials.append(mat_plastic_blue_16)
me_cube_006.use_mirror_vertex_groups = False
me_cube_006.update()
me_cube_007 = bpy.data.meshes.new('Cube.007')
me_cube_007.from_pydata([(0.006203, -0.009312, 0.01762), (0.006203, 0.009312, 0.01762), (-0.006203, -0.009312, 0.01762), (-0.006203, 0.009312, 0.01762), (0.006203, -0.009312, 6.021e-10), (0.006203, 0.009312, -6.021e-10), (-0.006203, 0.009312, -6.021e-10), (-0.006203, -0.009312, 6.021e-10), (-0.01629, -0.009312, 0.0466), (-0.01629, 0.009312, 0.0466), (-0.02561, 0.009312, 0.0466), (-0.02561, -0.009312, 0.0466), (-0.02561, -0.009312, 0.03864), (-0.01011, -0.009312, 0.03864), (-0.01011, 0.009312, 0.03864), (-0.02561, 0.009312, 0.03864), (0.006203, -0.009312, -0.01762), (0.006203, 0.009312, -0.01762), (-0.006203, -0.009312, -0.01762), (-0.006203, 0.009312, -0.01762), (-0.01629, -0.009312, -0.0466), (-0.01629, 0.009312, -0.0466), (-0.02561, 0.009312, -0.0466), (-0.02561, -0.009312, -0.0466), (-0.02561, -0.009312, -0.03864), (-0.01011, -0.009312, -0.03864), (-0.01011, 0.009312, -0.03864), (-0.02561, 0.009312, -0.03864)], [], [(0, 4, 5, 1), (7, 2, 3, 6), (13, 8, 11, 12), (4, 0, 2, 7), (6, 3, 1, 5), (11, 8, 9, 10), (15, 10, 9, 14), (12, 11, 10, 15), (14, 9, 8, 13), (1, 14, 13, 0), (2, 12, 15, 3), (3, 15, 14, 1), (0, 13, 12, 2), (16, 17, 5, 4), (7, 6, 19, 18), (25, 24, 23, 20), (4, 7, 18, 16), (6, 5, 17, 19), (23, 22, 21, 20), (27, 26, 21, 22), (24, 27, 22, 23), (26, 25, 20, 21), (17, 16, 25, 26), (18, 19, 27, 24), (19, 17, 26, 27), (16, 18, 24, 25)])
_uv = me_cube_007.uv_layers.new(name='UVMap')
_uv.uv.foreach_set('vector', [0.4676, 0.8909, 0.4676, 0.8201, 0.3741, 0.8201, 0.3741, 0.8909, 0.5611, 0.8201, 0.5611, 0.7493, 0.4676, 0.7493, 0.4676, 0.8201, 0.3566, 0.4066, 0.31, 0.3746, 0.2398, 0.3746, 0.2398, 0.4066, 0.4796, 0.5619, 0.4796, 0.4911, 0.3861, 0.4911, 0.3861, 0.5619, 0.5731, 0.5619, 0.5731, 0.4911, 0.4796, 0.4911, 0.4796, 0.5619, 0.9065, 0.2015, 0.9065, 0.1336, 0.813, 0.1336, 0.813, 0.2015, 0.7194, 0.4066, 0.7194, 0.3746, 0.6492, 0.3746, 0.6026, 0.4066, 0.6546, 0.9363, 0.6866, 0.9363, 0.6866, 0.8428, 0.6546, 0.8428, 0.813, 0.09693, 0.813, 0.1336, 0.9065, 0.1336, 0.9065, 0.09693, 0.813, -5.514e-09, 0.813, 0.09693, 0.9065, 0.09693, 0.9065, 1.546e-09, 0.9065, 0.7676, 0.9065, 0.6044, 0.813, 0.6044, 0.813, 0.7676, 0.5731, 0.4911, 0.7194, 0.4066, 0.6026, 0.4066, 0.4796, 0.4911, 0.4796, 0.4911, 0.3566, 0.4066, 0.2398, 0.4066, 0.3861, 0.4911, 0.4676, 0.7493, 0.3741, 0.7493, 0.3741, 0.8201, 0.4676, 0.8201, 0.5611, 0.8201, 0.4676, 0.8201, 0.4676, 0.8909, 0.5611, 0.8909, 0.3566, 0.7173, 0.2398, 0.7173, 0.2398, 0.7493, 0.31, 0.7493, 0.4796, 0.5619, 0.3861, 0.5619, 0.3861, 0.6328, 0.4796, 0.6328, 0.5731, 0.5619, 0.4796, 0.5619, 0.4796, 0.6328, 0.5731, 0.6328, 0.9065, 0.2015, 0.813, 0.2015, 0.813, 0.2693, 0.9065, 0.2693, 0.7194, 0.7173, 0.6026, 0.7173, 0.6492, 0.7493, 0.7194, 0.7493, 0.7186, 0.9363, 0.7186, 0.8428, 0.6866, 0.8428, 0.6866, 0.9363, 0.813, 0.306, 0.9065, 0.306, 0.9065, 0.2693, 0.813, 0.2693, 0.813, 0.4029, 0.9065, 0.4029, 0.9065, 0.306, 0.813, 0.306, 0.9065, 0.4412, 0.813, 0.4412, 0.813, 0.6044, 0.9065, 0.6044, 0.5731, 0.6328, 0.4796, 0.6328, 0.6026, 0.7173, 0.7194, 0.7173, 0.4796, 0.6328, 0.3861, 0.6328, 0.2398, 0.7173, 0.3566, 0.7173])
me_cube_007.materials.append(mat_modern_polished_terrazzo)
me_cube_007.update()
me_cube_008 = bpy.data.meshes.new('Cube.008')
me_cube_008.from_pydata([(0.006203, -0.1299, 0.01762), (0.006203, -0.1299, 1.03e-08), (0.006203, -0.1485, 0.01762), (-0.006203, -0.1299, 0.01762), (-0.01011, -0.1299, 0.03864), (-0.01629, -0.1299, 0.0466), (-0.01011, -0.1485, 0.03864), (-0.02561, -0.1299, 0.03864), (-0.02561, -0.1299, 0.0466), (-0.02561, -0.1485, 0.03864), (-0.006203, -0.1485, 0.01762), (-0.02561, -0.1485, 0.0466), (-0.01629, -0.1485, 0.0466), (-0.006203, -0.1485, 1.29e-08), (0.006203, -0.1485, 1.29e-08), (-0.006203, -0.1299, 1.03e-08), (-0.006203, -0.1485, -0.01762), (-0.006203, -0.1299, -0.01762), (0.006203, -0.1485, -0.01762), (-0.02561, -0.1485, -0.03864), (-0.02561, -0.1485, -0.0466), (-0.02561, -0.1299, -0.03864), (-0.01011, -0.1485, -0.03864), (-0.01629, -0.1485, -0.0466), (-0.01011, -0.1299, -0.03864), (0.006203, -0.1299, -0.01762), (-0.01629, -0.1299, -0.0466), (-0.02561, -0.1299, -0.0466)], [], [(1, 15, 3, 0), (0, 2, 14, 1), (2, 0, 4, 6), (0, 3, 7, 4), (6, 4, 5, 12), (4, 7, 8, 5), (7, 9, 11, 8), (3, 10, 9, 7), (10, 2, 6, 9), (9, 6, 12, 11), (8, 11, 12, 5), (13, 14, 2, 10), (15, 13, 10, 3), (13, 16, 18, 14), (15, 17, 16, 13), (17, 21, 19, 16), (16, 19, 22, 18), (21, 27, 20, 19), (19, 20, 23, 22), (22, 23, 26, 24), (18, 22, 24, 25), (25, 24, 21, 17), (24, 26, 27, 21), (27, 26, 23, 20), (1, 25, 17, 15), (25, 1, 14, 18)])
_uv = me_cube_008.uv_layers.new(name='UVMap')
_uv.uv.foreach_set('vector', [-5.574e-09, 0.1873, 0.09352, 0.1873, 0.09352, 0.1165, -5.574e-09, 0.1165, 0.813, 0.8059, 0.7194, 0.8059, 0.7194, 0.8767, 0.813, 0.8767, 0.813, 5.634e-09, 0.7194, 4.148e-09, 0.7194, 0.09693, 0.813, 0.09693, -5.574e-09, 0.1165, 0.09352, 0.1165, 0.2398, 0.03199, 0.123, 0.03199, 0.813, 0.09693, 0.7194, 0.09693, 0.7194, 0.1336, 0.813, 0.1336, 0.123, 0.03199, 0.2398, 0.03199, 0.2398, 0.0, 0.1696, 0.0, 0.9065, 0.2351, 0.9065, 0.3287, 0.9385, 0.3287, 0.9385, 0.2351, 2.03e-08, 0.9124, 0.09352, 0.9124, 0.09352, 0.7493, 3.262e-08, 0.7493, 0.3861, 0.1165, 0.4796, 0.1165, 0.3566, 0.03199, 0.2398, 0.03199, 0.2398, 0.03199, 0.3566, 0.03199, 0.31, 0.0, 0.2398, 0.0, 0.7194, 0.2015, 0.813, 0.2015, 0.813, 0.1336, 0.7194, 0.1336, 0.3861, 0.1873, 0.4796, 0.1873, 0.4796, 0.1165, 0.3861, 0.1165, 1.0, 0.07081, 0.9065, 0.07081, 0.9065, 0.1416, 1.0, 0.1416, 0.3861, 0.1873, 0.3861, 0.2581, 0.4796, 0.2581, 0.4796, 0.1873, 1.0, 0.07081, 1.0, -8.827e-10, 0.9065, 6.178e-09, 0.9065, 0.07081, 0.09352, 0.7493, 0.09352, 0.9124, 0.187, 0.9124, 0.187, 0.7493, 0.3861, 0.2581, 0.2398, 0.3426, 0.3566, 0.3426, 0.4796, 0.2581, 0.7186, 0.7493, 0.6866, 0.7493, 0.6866, 0.8428, 0.7186, 0.8428, 0.2398, 0.3426, 0.2398, 0.3746, 0.31, 0.3746, 0.3566, 0.3426, 0.813, 0.306, 0.813, 0.2693, 0.7194, 0.2693, 0.7194, 0.306, 0.813, 0.4029, 0.813, 0.306, 0.7194, 0.306, 0.7194, 0.4029, -5.574e-09, 0.2581, 0.123, 0.3426, 0.2398, 0.3426, 0.09352, 0.2581, 0.123, 0.3426, 0.1696, 0.3746, 0.2398, 0.3746, 0.2398, 0.3426, 0.7194, 0.2015, 0.7194, 0.2693, 0.813, 0.2693, 0.813, 0.2015, -5.574e-09, 0.1873, -5.574e-09, 0.2581, 0.09352, 0.2581, 0.09352, 0.1873, 0.813, 0.9475, 0.813, 0.8767, 0.7194, 0.8767, 0.7194, 0.9475])
me_cube_008.materials.append(mat_plastic_white_13)
me_cube_008.update()
me_cube_009 = bpy.data.meshes.new('Cube.009')
me_cube_009.from_pydata([(0.01729, -0.02057, -0.007975), (0.01729, -0.02057, 0.007975), (0.004886, -0.02057, -0.007975), (0.004886, -0.02057, 0.007975), (0.01729, 2.167e-09, -0.007975), (0.01729, -8.341e-09, 0.007975), (0.004886, -8.341e-09, 0.007975), (0.004886, 2.167e-09, -0.007975), (-0.005203, -0.05442, -0.007975), (-0.005203, -0.05442, 0.007975), (-0.01452, -0.05442, 0.007975), (-0.01452, -0.05442, -0.007975), (-0.01452, -0.04512, -0.007975), (0.0009748, -0.04512, -0.007975), (0.0009748, -0.04512, 0.007975), (-0.01452, -0.04512, 0.007975), (0.01729, 0.02057, -0.007975), (0.01729, 0.02057, 0.007975), (0.004886, 0.02057, -0.007975), (0.004886, 0.02057, 0.007975), (-0.005203, 0.05442, -0.007975), (-0.005203, 0.05442, 0.007975), (-0.01452, 0.05442, 0.007975), (-0.01452, 0.05442, -0.007975), (-0.01452, 0.04512, -0.007975), (0.0009748, 0.04512, -0.007975), (0.0009748, 0.04512, 0.007975), (-0.01452, 0.04512, 0.007975)], [], [(0, 4, 5, 1), (7, 2, 3, 6), (13, 8, 11, 12), (4, 0, 2, 7), (6, 3, 1, 5), (11, 8, 9, 10), (15, 10, 9, 14), (12, 11, 10, 15), (14, 9, 8, 13), (1, 14, 13, 0), (2, 12, 15, 3), (3, 15, 14, 1), (0, 13, 12, 2), (16, 17, 5, 4), (7, 6, 19, 18), (25, 24, 23, 20), (4, 7, 18, 16), (6, 5, 17, 19), (23, 22, 21, 20), (27, 26, 21, 22), (24, 27, 22, 23), (26, 25, 20, 21), (17, 16, 25, 26), (18, 19, 27, 24), (19, 17, 26, 27), (16, 18, 24, 25)])
_uv = me_cube_009.uv_layers.new(name='UVMap')
_uv.uv.foreach_set('vector', [0.6546, 0.8909, 0.6546, 0.8201, 0.5611, 0.8201, 0.5611, 0.8909, 0.9065, 0.8384, 0.9065, 0.7676, 0.813, 0.7676, 0.813, 0.8384, 0.5964, 0.03199, 0.5499, 0.0, 0.4796, 0.0, 0.4796, 0.03199, 0.7194, 0.1873, 0.7194, 0.1165, 0.6259, 0.1165, 0.6259, 0.1873, 0.09352, 0.5619, 0.09352, 0.4911, 0.0, 0.4911, 0.0, 0.5619, 0.813, 0.6044, 0.813, 0.5366, 0.7194, 0.5366, 0.7194, 0.6044, 0.2398, 0.4066, 0.2398, 0.3746, 0.1696, 0.3746, 0.123, 0.4066, 0.9065, 0.2351, 0.9385, 0.2351, 0.9385, 0.1416, 0.9065, 0.1416, 0.7194, 0.4999, 0.7194, 0.5366, 0.813, 0.5366, 0.813, 0.4999, 0.7194, 0.4029, 0.7194, 0.4999, 0.813, 0.4999, 0.813, 0.4029, 0.3741, 0.9124, 0.3741, 0.7493, 0.2806, 0.7493, 0.2806, 0.9124, 0.09352, 0.4911, 0.2398, 0.4066, 0.123, 0.4066, 0.0, 0.4911, 0.7194, 0.1165, 0.5964, 0.03199, 0.4796, 0.03199, 0.6259, 0.1165, 0.6546, 0.7493, 0.5611, 0.7493, 0.5611, 0.8201, 0.6546, 0.8201, 0.9065, 0.8384, 0.813, 0.8384, 0.813, 0.9092, 0.9065, 0.9092, 0.5964, 0.3426, 0.4796, 0.3426, 0.4796, 0.3746, 0.5499, 0.3746, 0.7194, 0.1873, 0.6259, 0.1873, 0.6259, 0.2581, 0.7194, 0.2581, 0.09352, 0.5619, 0.0, 0.5619, 0.0, 0.6328, 0.09352, 0.6328, 0.813, 0.6044, 0.7194, 0.6044, 0.7194, 0.6722, 0.813, 0.6722, 0.2398, 0.7173, 0.123, 0.7173, 0.1696, 0.7493, 0.2398, 0.7493, 0.6866, 0.8428, 0.6866, 0.7493, 0.6546, 0.7493, 0.6546, 0.8428, 0.7194, 0.7089, 0.813, 0.7089, 0.813, 0.6722, 0.7194, 0.6722, 0.7194, 0.8059, 0.813, 0.8059, 0.813, 0.7089, 0.7194, 0.7089, 0.2806, 0.7493, 0.187, 0.7493, 0.187, 0.9124, 0.2806, 0.9124, 0.09352, 0.6328, 0.0, 0.6328, 0.123, 0.7173, 0.2398, 0.7173, 0.7194, 0.2581, 0.6259, 0.2581, 0.4796, 0.3426, 0.5964, 0.3426])
me_cube_009.materials.append(mat_modern_polished_terrazzo)
me_cube_009.update()

# ---- objects
ob_counter = bpy.data.objects.new('Counter', me_cube_003)
ob_drawer = bpy.data.objects.new('drawer', me_cube_004)
ob_door_r = bpy.data.objects.new('Door_R', me_cube_005)
ob_door_l = bpy.data.objects.new('Door_L', me_cube_006)
ob_knob_001 = bpy.data.objects.new('Knob.001', me_cube_007)
ob_knob = bpy.data.objects.new('Knob', me_cube_008)
ob_knob_002 = bpy.data.objects.new('Knob.002', me_cube_009)

# ---- transforms, parenting, visibility, modifiers, constraints
ob_counter.location = (0.0, 0.0, 0.0)
ob_counter.lock_rotations_4d = False
ob_counter.empty_display_type = 'ARROWS'
ob_counter.lineart.crease_threshold = 0.0
_m = ob_counter.modifiers.new('Mirror', 'MIRROR')
_m.use_axis = (False, True, False)
ob_drawer.parent = ob_counter
ob_drawer.location = (0.1584, 4.768e-07, 0.8714)
ob_drawer.lock_rotations_4d = False
ob_drawer.empty_display_type = 'ARROWS'
ob_drawer.lineart.crease_threshold = 0.0
ob_door_r.parent = ob_counter
ob_door_r.location = (0.3419, -0.4091, 0.3619)
ob_door_r.lock_rotations_4d = False
ob_door_r.empty_display_type = 'ARROWS'
ob_door_r.lineart.crease_threshold = 0.0
ob_door_l.parent = ob_counter
ob_door_l.location = (0.3419, 0.4091, 0.3619)
ob_door_l.lock_rotations_4d = False
ob_door_l.empty_display_type = 'ARROWS'
ob_door_l.lineart.crease_threshold = 0.0
ob_knob_001.parent = ob_door_l
ob_knob_001.matrix_parent_inverse = Matrix(((1.0, -0.0, 0.0, -0.3419), (-0.0, 1.0, -0.0, -0.4091), (0.0, -0.0, 1.0, -0.3619), (-0.0, 0.0, -0.0, 1.0)))
ob_knob_001.location = (0.3656, 0.06959, 0.6532)
ob_knob.parent = ob_door_r
ob_knob.matrix_parent_inverse = Matrix(((1.0, -0.0, -0.0, -0.3419), (-0.0, 1.0, 0.0, 0.4091), (-0.0, -0.0, 1.0, -0.3619), (-0.0, 0.0, -0.0, 1.0)))
ob_knob.location = (0.3656, 0.06959, 0.6532)
ob_knob_002.parent = ob_drawer
ob_knob_002.matrix_parent_inverse = Matrix(((1.0, -0.0, 0.0, -0.1584), (-0.0, 1.0, -0.0, -4.768e-07), (0.0, -0.0, 1.0, -0.8714), (-0.0, 0.0, -0.0, 1.0)))
ob_knob_002.location = (0.3639, 4.768e-07, 0.8714)

# ---- collection membership
col_counter.objects.link(ob_counter)
col_counter.objects.link(ob_drawer)
col_counter.objects.link(ob_door_r)
col_counter.objects.link(ob_door_l)
col_counter.objects.link(ob_knob_001)
col_counter.objects.link(ob_knob)
col_counter.objects.link(ob_knob_002)

# ---- scene / render settings (as saved in the file)
scene.frame_start = 1; scene.frame_end = 250; scene.frame_set(1)
scene.render.engine = 'BLENDER_EEVEE_NEXT'
scene.render.bake_bias = 0.0
scene.render.bake_samples = 0
scene.cycles.sampling_pattern = 'TABULATED_SOBOL'
scene.cycles.bake_type = 'DIFFUSE'
scene.eevee.use_volume_custom_range = False
bpy.context.view_layer.update()

# ---- added for rendering (the .blend has no active camera and no usable light): camera, sun
cam_auto = bpy.data.cameras.new('AutoCamera')
cam_auto.lens = 50.0
cam_auto.sensor_width = 36.0
cam_auto.clip_end = 1000.0
ob_auto_camera = bpy.data.objects.new('AutoCamera', cam_auto)
scene.collection.objects.link(ob_auto_camera)
ob_auto_camera.location = (1.40228, -1.65402, 1.60451)
ob_auto_camera.rotation_euler = (1.09748, -7.21219e-08, 0.694738)
scene.camera = ob_auto_camera
light_auto_sun = bpy.data.lights.new('AutoSun', 'SUN')
light_auto_sun.energy = 3.0
light_auto_sun.angle = 0.0523599
ob_auto_sun = bpy.data.objects.new('AutoSun', light_auto_sun)
scene.collection.objects.link(ob_auto_sun)
ob_auto_sun.rotation_euler = (0.872665, 0.174533, 0.523599)
bpy.context.view_layer.update()
